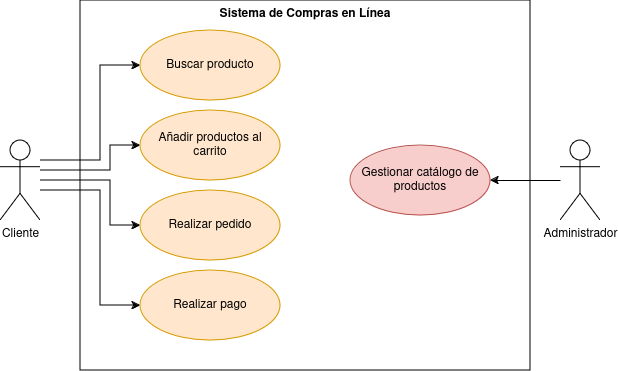

The diagram above was exported from draw.io. Its source (the exported page's mxGraphModel, read from the mxfile embedded in the PNG):
<mxGraphModel dx="474" dy="702" grid="1" gridSize="10" guides="1" tooltips="1" connect="1" arrows="1" fold="1" page="1" pageScale="1" pageWidth="827" pageHeight="1169" math="0" shadow="0">
  <root>
    <mxCell id="0" />
    <mxCell id="1" parent="0" />
    <mxCell id="MOrmD6WwiIFotfmvknuG-9" value="Sistema de Compras en Línea" style="shape=rect;html=1;verticalAlign=top;fontStyle=1;whiteSpace=wrap;align=center;fillColor=none;" parent="1" vertex="1">
      <mxGeometry x="200" y="380" width="450" height="370" as="geometry" />
    </mxCell>
    <mxCell id="MOrmD6WwiIFotfmvknuG-10" style="edgeStyle=orthogonalEdgeStyle;rounded=0;orthogonalLoop=1;jettySize=auto;html=1;entryX=0;entryY=0.5;entryDx=0;entryDy=0;" parent="1" source="MOrmD6WwiIFotfmvknuG-1" target="MOrmD6WwiIFotfmvknuG-4" edge="1">
      <mxGeometry relative="1" as="geometry">
        <Array as="points">
          <mxPoint x="220" y="540" />
          <mxPoint x="220" y="445" />
        </Array>
      </mxGeometry>
    </mxCell>
    <mxCell id="MOrmD6WwiIFotfmvknuG-11" style="edgeStyle=orthogonalEdgeStyle;rounded=0;orthogonalLoop=1;jettySize=auto;html=1;" parent="1" source="MOrmD6WwiIFotfmvknuG-1" target="MOrmD6WwiIFotfmvknuG-5" edge="1">
      <mxGeometry relative="1" as="geometry">
        <Array as="points">
          <mxPoint x="230" y="550" />
          <mxPoint x="230" y="525" />
        </Array>
      </mxGeometry>
    </mxCell>
    <mxCell id="MOrmD6WwiIFotfmvknuG-12" style="edgeStyle=orthogonalEdgeStyle;rounded=0;orthogonalLoop=1;jettySize=auto;html=1;" parent="1" source="MOrmD6WwiIFotfmvknuG-1" target="MOrmD6WwiIFotfmvknuG-6" edge="1">
      <mxGeometry relative="1" as="geometry">
        <Array as="points">
          <mxPoint x="230" y="560" />
          <mxPoint x="230" y="605" />
        </Array>
      </mxGeometry>
    </mxCell>
    <mxCell id="MOrmD6WwiIFotfmvknuG-13" style="edgeStyle=orthogonalEdgeStyle;rounded=0;orthogonalLoop=1;jettySize=auto;html=1;entryX=0;entryY=0.5;entryDx=0;entryDy=0;" parent="1" source="MOrmD6WwiIFotfmvknuG-1" target="MOrmD6WwiIFotfmvknuG-7" edge="1">
      <mxGeometry relative="1" as="geometry">
        <Array as="points">
          <mxPoint x="220" y="570" />
          <mxPoint x="220" y="685" />
        </Array>
      </mxGeometry>
    </mxCell>
    <mxCell id="MOrmD6WwiIFotfmvknuG-1" value="&lt;div&gt;Cliente&lt;/div&gt;" style="shape=umlActor;html=1;verticalLabelPosition=bottom;verticalAlign=top;align=center;" parent="1" vertex="1">
      <mxGeometry x="120" y="520" width="40" height="80" as="geometry" />
    </mxCell>
    <mxCell id="MOrmD6WwiIFotfmvknuG-14" style="edgeStyle=orthogonalEdgeStyle;rounded=0;orthogonalLoop=1;jettySize=auto;html=1;" parent="1" source="MOrmD6WwiIFotfmvknuG-2" target="MOrmD6WwiIFotfmvknuG-8" edge="1">
      <mxGeometry relative="1" as="geometry" />
    </mxCell>
    <mxCell id="MOrmD6WwiIFotfmvknuG-2" value="Administrador" style="shape=umlActor;html=1;verticalLabelPosition=bottom;verticalAlign=top;align=center;" parent="1" vertex="1">
      <mxGeometry x="680" y="520" width="40" height="80" as="geometry" />
    </mxCell>
    <mxCell id="MOrmD6WwiIFotfmvknuG-4" value="&lt;div&gt;Buscar producto&lt;/div&gt;" style="ellipse;whiteSpace=wrap;html=1;fillColor=#ffe6cc;strokeColor=#d79b00;" parent="1" vertex="1">
      <mxGeometry x="260" y="410" width="140" height="70" as="geometry" />
    </mxCell>
    <mxCell id="MOrmD6WwiIFotfmvknuG-5" value="Añadir productos al carrito" style="ellipse;whiteSpace=wrap;html=1;fillColor=#ffe6cc;strokeColor=#d79b00;" parent="1" vertex="1">
      <mxGeometry x="260" y="490" width="140" height="70" as="geometry" />
    </mxCell>
    <mxCell id="MOrmD6WwiIFotfmvknuG-6" value="Realizar pedido" style="ellipse;whiteSpace=wrap;html=1;fillColor=#ffe6cc;strokeColor=#d79b00;" parent="1" vertex="1">
      <mxGeometry x="260" y="570" width="140" height="70" as="geometry" />
    </mxCell>
    <mxCell id="MOrmD6WwiIFotfmvknuG-7" value="Realizar pago" style="ellipse;whiteSpace=wrap;html=1;fillColor=#ffe6cc;strokeColor=#d79b00;" parent="1" vertex="1">
      <mxGeometry x="260" y="650" width="140" height="70" as="geometry" />
    </mxCell>
    <mxCell id="MOrmD6WwiIFotfmvknuG-8" value="Gestionar catálogo de productos" style="ellipse;whiteSpace=wrap;html=1;fillColor=#f8cecc;strokeColor=#b85450;" parent="1" vertex="1">
      <mxGeometry x="470" y="525" width="140" height="70" as="geometry" />
    </mxCell>
  </root>
</mxGraphModel>